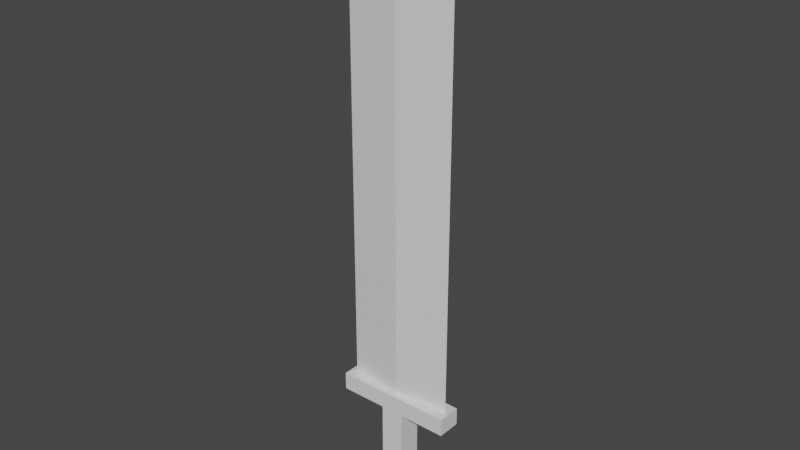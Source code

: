 # Source: sword.blend  (saved by Blender 3.0.42; exported with 4.5.12 LTS)
import bpy
from mathutils import Matrix  # noqa: F401  (used for matrix-valued properties, if any)

bpy.ops.wm.read_factory_settings(use_empty=True)
scene = bpy.context.scene
scene.name = 'Scene'

# ---- collections
col_collection = bpy.data.collections.new('Collection'); scene.collection.children.link(col_collection)

# ---- materials (node trees are filled in below, after node groups)
mat_material = bpy.data.materials.new('Material')
mat_material.alpha_threshold = 0.0
mat_material.use_transparent_shadow = False
mat_material.line_color = (0.0, 0.0, 0.0, 1.0)

# ---- material node trees
mat_material.use_nodes = True; mat_material.node_tree.nodes.clear()
_N = mat_material.node_tree.nodes; _L = mat_material.node_tree.links
n0 = _N.new('ShaderNodeOutputMaterial'); n0.name = 'Material Output'; n0.location = (300, 300)
n1 = _N.new('ShaderNodeBsdfPrincipled'); n1.name = 'Principled BSDF'; n1.location = (10, 300)
n1.distribution = 'GGX'
n1.subsurface_method = 'RANDOM_WALK_SKIN'
n1.inputs[2].default_value = 0.4
n1.inputs[3].default_value = 1.45
n1.inputs[27].default_value = (0.0, 0.0, 0.0, 1.0)
n1.inputs[28].default_value = 1.0
_L.new(n1.outputs[0], n0.inputs[0])
n0.is_active_output = True

# ---- world
world_world = bpy.data.worlds.new('World'); scene.world = world_world
world_world.use_nodes = True; world_world.node_tree.nodes.clear()
_N = world_world.node_tree.nodes; _L = world_world.node_tree.links
n0 = _N.new('ShaderNodeOutputWorld'); n0.name = 'World Output'; n0.location = (300, 300)
n1 = _N.new('ShaderNodeBackground'); n1.name = 'Background'; n1.location = (10, 300)
n1.inputs[0].default_value = (0.05088, 0.05088, 0.05088, 1.0)
_L.new(n1.outputs[0], n0.inputs[0])
n0.is_active_output = True
world_world.color = (0.05088, 0.05088, 0.05088)
world_world.use_sun_shadow = False
world_world.sun_shadow_jitter_overblur = 0.0

# ---- meshes
me_cube = bpy.data.meshes.new('Cube')
me_cube.from_pydata([(-0.02, 0.0, 0.17), (0.02, -3.725e-09, 0.17), (0.02, 0.02, 0.17), (-0.02, 0.02, 0.17), (-0.02, 0.1, 0.17), (0.02, 0.1, 0.17), (0.02, -3.725e-09, 0.17), (-0.02, 0.0, 0.17), (-0.02, 0.0, 0.0), (0.02, -3.725e-09, 0.0), (0.02, 0.02, 0.0), (-0.02, 0.02, 0.0), (-0.02, 0.1, 0.2), (0.02, 0.1, 0.2), (-0.02, 0.0, 0.2), (0.02, -3.725e-09, 0.2), (7.451e-09, 0.09218, 0.2), (7.451e-09, 0.09218, 0.9), (-0.01012, -9.313e-10, 0.2), (0.01012, -2.794e-09, 0.2), (-0.01012, -9.313e-10, 0.9), (0.01012, -2.794e-09, 0.9), (1.833e-09, -1.78e-09, 1.0), (0.02, -0.02, 0.17), (-0.02, -0.02, 0.17), (-0.02, -0.1, 0.17), (0.02, -0.1, 0.17), (0.02, -0.02, 0.0), (-0.02, -0.02, 0.0), (-0.02, -0.1, 0.2), (0.02, -0.1, 0.2), (-7.451e-09, -0.09218, 0.2), (-7.451e-09, -0.09218, 0.9)], [], [(3, 2, 10, 11), (7, 4, 3, 0), (5, 6, 1, 2), (6, 7, 0, 1), (4, 5, 2, 3), (9, 8, 11, 10), (2, 1, 9, 10), (0, 3, 11, 8), (1, 0, 8, 9), (7, 14, 12, 4), (4, 12, 13, 5), (5, 13, 15, 6), (13, 12, 16), (19, 16, 17, 21), (15, 13, 16, 19), (12, 14, 18, 16), (17, 20, 22), (16, 18, 20, 17), (21, 17, 22), (24, 28, 27, 23), (7, 0, 24, 25), (26, 23, 1, 6), (25, 24, 23, 26), (9, 27, 28, 8), (23, 27, 9, 1), (0, 8, 28, 24), (7, 25, 29, 14), (25, 26, 30, 29), (26, 6, 15, 30), (30, 31, 29), (19, 21, 32, 31), (15, 19, 31, 30), (29, 31, 18, 14), (32, 22, 20), (31, 32, 20, 18), (21, 22, 32)])
_uv = me_cube.uv_layers.new(name='UVMap')
_uv.uv.foreach_set('vector', [0.4175, 0.5, 0.4175, 0.75, 0.4175, 0.75, 0.4175, 0.5, 0.4175, 0.375, 0.4175, 0.5, 0.4175, 0.5, 0.4175, 0.375, 0.4175, 0.75, 0.4175, 0.875, 0.4175, 0.875, 0.4175, 0.75, 0.0, 0.0, 0.0, 0.0, 0.0, 0.0, 0.0, 0.0, 0.4175, 0.5, 0.4175, 0.75, 0.4175, 0.75, 0.4175, 0.5, 0.4175, 0.875, 0.4175, 0.375, 0.4175, 0.5, 0.4175, 0.75, 0.4175, 0.75, 0.4175, 0.875, 0.4175, 0.875, 0.4175, 0.75, 0.4175, 0.375, 0.4175, 0.5, 0.4175, 0.5, 0.4175, 0.375, 0.0, 0.0, 0.0, 0.0, 0.0, 0.0, 0.0, 0.0, 0.4175, 0.375, 0.425, 0.375, 0.425, 0.5, 0.4175, 0.5, 0.4175, 0.5, 0.425, 0.5, 0.425, 0.75, 0.4175, 0.75, 0.4175, 0.75, 0.425, 0.75, 0.425, 0.875, 0.4175, 0.875, 0.425, 0.75, 0.425, 0.5, 0.425, 0.75, 0.425, 0.875, 0.425, 0.75, 0.425, 0.75, 0.425, 0.875, 0.425, 0.875, 0.425, 0.75, 0.425, 0.75, 0.425, 0.875, 0.425, 0.5, 0.425, 0.375, 0.425, 0.375, 0.425, 0.5, 0.425, 0.5, 0.425, 0.375, 0.425, 0.5, 0.425, 0.5, 0.425, 0.375, 0.425, 0.375, 0.425, 0.5, 0.425, 0.875, 0.425, 0.75, 0.425, 0.875, 0.4175, 0.5, 0.4175, 0.5, 0.4175, 0.75, 0.4175, 0.75, 0.4175, 0.375, 0.4175, 0.375, 0.4175, 0.5, 0.4175, 0.5, 0.4175, 0.75, 0.4175, 0.75, 0.4175, 0.875, 0.4175, 0.875, 0.4175, 0.5, 0.4175, 0.5, 0.4175, 0.75, 0.4175, 0.75, 0.4175, 0.875, 0.4175, 0.75, 0.4175, 0.5, 0.4175, 0.375, 0.4175, 0.75, 0.4175, 0.75, 0.4175, 0.875, 0.4175, 0.875, 0.4175, 0.375, 0.4175, 0.375, 0.4175, 0.5, 0.4175, 0.5, 0.4175, 0.375, 0.4175, 0.5, 0.425, 0.5, 0.425, 0.375, 0.4175, 0.5, 0.4175, 0.75, 0.425, 0.75, 0.425, 0.5, 0.4175, 0.75, 0.4175, 0.875, 0.425, 0.875, 0.425, 0.75, 0.425, 0.75, 0.425, 0.75, 0.425, 0.5, 0.425, 0.875, 0.425, 0.875, 0.425, 0.75, 0.425, 0.75, 0.425, 0.875, 0.425, 0.875, 0.425, 0.75, 0.425, 0.75, 0.425, 0.5, 0.425, 0.5, 0.425, 0.375, 0.425, 0.375, 0.425, 0.5, 0.425, 0.5, 0.425, 0.375, 0.425, 0.5, 0.425, 0.5, 0.425, 0.375, 0.425, 0.375, 0.425, 0.875, 0.425, 0.875, 0.425, 0.75])
me_cube.materials.append(mat_material)
me_cube.use_remesh_preserve_volume = False
me_cube.use_remesh_preserve_attributes = False
me_cube.use_mirror_vertex_groups = False
me_cube.update()

# ---- objects
ob_cube = bpy.data.objects.new('Cube', me_cube)

# ---- transforms, parenting, visibility, modifiers, constraints
ob_cube.location = (0.0, 0.0, 0.0)
ob_cube.rotation_euler = (0.0, -0.0, 1.571)
ob_cube.lock_rotations_4d = False
ob_cube.empty_display_type = 'ARROWS'
ob_cube.lineart.crease_threshold = 0.0

# ---- collection membership
col_collection.objects.link(ob_cube)

# ---- scene / render settings (as saved in the file)
scene.frame_start = 1; scene.frame_end = 250; scene.frame_set(1)
scene.render.engine = 'BLENDER_EEVEE_NEXT'
scene.cycles.sampling_pattern = 'TABULATED_SOBOL'
scene.cycles.use_light_tree = False
scene.view_settings.view_transform = 'Filmic'
bpy.context.view_layer.update()

# ---- added for rendering (the .blend has no active camera and no usable light): camera, sun
cam_auto = bpy.data.cameras.new('AutoCamera')
cam_auto.lens = 50.0
cam_auto.sensor_width = 36.0
cam_auto.clip_end = 1000.0
ob_auto_camera = bpy.data.objects.new('AutoCamera', cam_auto)
scene.collection.objects.link(ob_auto_camera)
ob_auto_camera.location = (0.944273, -1.13313, 1.25542)
ob_auto_camera.rotation_euler = (1.09748, -7.21219e-08, 0.694738)
scene.camera = ob_auto_camera
light_auto_sun = bpy.data.lights.new('AutoSun', 'SUN')
light_auto_sun.energy = 3.0
light_auto_sun.angle = 0.0523599
ob_auto_sun = bpy.data.objects.new('AutoSun', light_auto_sun)
scene.collection.objects.link(ob_auto_sun)
ob_auto_sun.rotation_euler = (0.872665, 0.174533, 0.523599)
bpy.context.view_layer.update()
